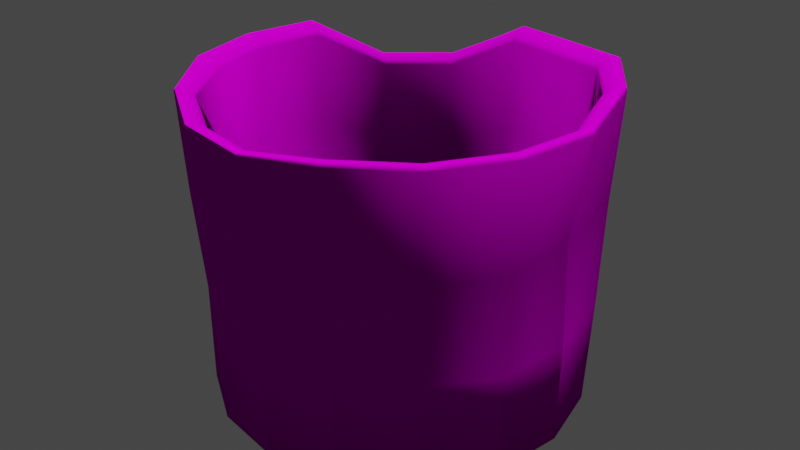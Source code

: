 # Source: Bucket.blend  (saved by Blender 2.90.8; exported with 4.5.12 LTS)
import bpy
from mathutils import Matrix  # noqa: F401  (used for matrix-valued properties, if any)

bpy.ops.wm.read_factory_settings(use_empty=True)
scene = bpy.context.scene
scene.name = 'Scene'

# ---- collections
col_collection = bpy.data.collections.new('Collection'); scene.collection.children.link(col_collection)

# ---- images (referenced by path relative to the original .blend; pixels are not part of the script)
import os
ASSET_DIR = os.environ.get("B2B_ASSET_DIR", "")  # directory of the original .blend (textures are referenced by path, not embedded)
HERE = os.path.dirname(os.path.abspath(__file__))  # packed textures are extracted next to this script under _unpacked/

def load_image(name, relpath, width, height, colorspace="sRGB"):
    """Load a texture the original file referenced (path relative to the .blend, or extracted next to this script)."""
    p = next((c for c in (os.path.join(HERE, relpath), os.path.join(ASSET_DIR, relpath)) if relpath and os.path.exists(c)), "")
    if p:
        img = bpy.data.images.load(p, check_existing=True)
        img.name = name
    else:  # same state as the original file: an image datablock whose file is absent (Cycles renders it pink)
        img = bpy.data.images.new(name, width, height)
        img.source = "FILE"
        img.filepath = "//" + (relpath or name)
    img.colorspace_settings.name = colorspace
    return img
img_albedo_jpg = load_image('albedo.jpg', 'Bucket textures/albedo.jpg', 1024, 1024, 'sRGB')
img_tl3ifdmfa_2k_normal_lod0_jpg = load_image('tl3ifdmfa_2K_Normal_LOD0.jpg', 'tl3ifdmfa_2K_Normal_LOD0.jpg', 1024, 1024, 'sRGB')

# ---- materials (node trees are filled in below, after node groups)
mat_bucket = bpy.data.materials.new('Bucket')
mat_bucket.use_transparent_shadow = False

# ---- material node trees
mat_bucket.use_nodes = True; mat_bucket.node_tree.nodes.clear()
_N = mat_bucket.node_tree.nodes; _L = mat_bucket.node_tree.links
n0 = _N.new('ShaderNodeBsdfPrincipled'); n0.name = 'Principled BSDF'; n0.location = (10, 300)
n0.distribution = 'GGX'
n0.subsurface_method = 'BURLEY'
n0.inputs[3].default_value = 1.45
n0.inputs[13].default_value = 0.0
n0.inputs[27].default_value = (0.0, 0.0, 0.0, 1.0)
n0.inputs[28].default_value = 1.0
n1 = _N.new('ShaderNodeOutputMaterial'); n1.name = 'Material Output'; n1.location = (300, 300)
n2 = _N.new('ShaderNodeTexImage'); n2.name = 'Image Texture'; n2.location = (-280, 275)
n2.image = img_albedo_jpg
n3 = _N.new('ShaderNodeTexImage'); n3.name = 'Image Texture.001'; n3.location = (-772, 37)
n3.image = img_tl3ifdmfa_2k_normal_lod0_jpg
n4 = _N.new('ShaderNodeNormalMap'); n4.name = 'Normal Map'; n4.location = (-429, -34)
n4.inputs[0].default_value = 1.2
_L.new(n0.outputs[0], n1.inputs[0])
_L.new(n2.outputs[0], n0.inputs[0])
_L.new(n3.outputs[0], n4.inputs[1])
_L.new(n4.outputs[0], n0.inputs[5])
n1.is_active_output = True

# ---- world
world_world = bpy.data.worlds.new('World'); scene.world = world_world
world_world.use_nodes = True; world_world.node_tree.nodes.clear()
_N = world_world.node_tree.nodes; _L = world_world.node_tree.links
n0 = _N.new('ShaderNodeOutputWorld'); n0.name = 'World Output'; n0.location = (300, 300)
n1 = _N.new('ShaderNodeBackground'); n1.name = 'Background'; n1.location = (10, 300)
n1.inputs[0].default_value = (0.05088, 0.05088, 0.05088, 1.0)
_L.new(n1.outputs[0], n0.inputs[0])
n0.is_active_output = True
world_world.color = (0.05088, 0.05088, 0.05088)
world_world.use_sun_shadow = False
world_world.sun_shadow_jitter_overblur = 0.0

# ---- meshes
me_circle = bpy.data.meshes.new('Circle')
me_circle.from_pydata([(1.489e-08, 1.299, 0.0), (-0.497, 1.2, 0.0), (-0.9184, 0.9184, 0.0), (-1.2, 0.497, 0.0), (-1.299, -5.886e-08, 0.0), (-1.2, -0.497, 0.0), (-0.9184, -0.9184, 0.0), (-0.497, -1.2, 0.0), (-1.812e-07, -1.299, 0.0), (0.497, -1.2, 0.0), (0.9184, -0.9184, 0.0), (1.208, -0.5003, -0.007989), (1.302, 6.712e-06, -0.003059), (1.2, 0.497, 0.0), (0.9184, 0.9184, 0.0), (0.497, 1.2, 0.0), (-0.4463, 1.077, 0.1137), (8.236e-09, 1.166, 0.1137), (-0.8246, 0.8246, 0.1137), (-1.077, 0.4463, 0.1137), (-1.166, -5.323e-08, 0.1137), (-1.077, -0.4463, 0.1137), (-0.8246, -0.8246, 0.1137), (-0.4463, -1.077, 0.1137), (-1.678e-07, -1.166, 0.1137), (0.4463, -1.077, 0.1137), (0.8246, -0.8246, 0.1137), (1.147, -0.475, 0.04339), (1.2, 6.867e-05, 0.08232), (1.077, 0.4463, 0.1137), (0.8246, 0.8246, 0.1137), (0.4463, 1.077, 0.1137), (-0.5073, 1.237, 1.895), (-0.5098, 1.246, 1.865), (-0.5075, 1.241, 1.881), (2.26e-08, 1.406, 2.146), (2.142e-08, 1.383, 2.17), (2.229e-08, 1.399, 2.163), (-0.9702, 0.9588, 1.87), (-0.9882, 0.9801, 1.857), (-0.9819, 0.9709, 1.864), (-1.268, 0.5245, 2.167), (-1.281, 0.529, 2.14), (-1.279, 0.5288, 2.159), (-1.383, -7.106e-08, 2.17), (-1.406, -7.209e-08, 2.146), (-1.399, -7.183e-08, 2.163), (-1.277, -0.5291, 2.17), (-1.299, -0.538, 2.146), (-1.293, -0.5356, 2.163), (-0.9785, -0.9762, 2.137), (-0.9935, -0.9919, 2.123), (-0.9891, -0.9872, 2.135), (-0.5291, -1.277, 2.114), (-0.5379, -1.299, 2.09), (-0.5355, -1.293, 2.107), (-1.873e-07, -1.383, 2.114), (-1.897e-07, -1.406, 2.09), (-1.89e-07, -1.399, 2.107), (0.5291, -1.277, 2.17), (0.538, -1.299, 2.146), (0.5356, -1.293, 2.163), (0.9776, -0.9776, 2.17), (0.994, -0.994, 2.146), (0.9896, -0.9896, 2.163), (1.277, -0.5291, 2.17), (1.299, -0.538, 2.146), (1.293, -0.5356, 2.163), (1.383, 5.865e-09, 2.17), (1.406, 6.117e-09, 2.146), (1.399, 6.032e-09, 2.163), (1.277, 0.5291, 2.257), (1.299, 0.538, 2.232), (1.293, 0.5356, 2.25), (0.9776, 0.9776, 2.257), (0.994, 0.994, 2.232), (0.9896, 0.9896, 2.249), (0.5291, 1.277, 2.17), (0.538, 1.299, 2.146), (0.5355, 1.293, 2.163), (-0.4994, 1.206, 1.896), (-0.5066, 1.224, 1.908), (2.052e-08, 1.365, 2.17), (1.727e-08, 1.303, 2.145), (1.877e-08, 1.332, 2.163), (-0.9226, 0.9223, 1.883), (-0.9597, 0.9499, 1.876), (-0.9407, 0.9365, 1.888), (-1.204, 0.4985, 2.145), (-1.255, 0.5194, 2.168), (-1.23, 0.5093, 2.163), (-1.303, -6.709e-08, 2.145), (-1.365, -7.02e-08, 2.17), (-1.332, -6.857e-08, 2.163), (-1.204, -0.4986, 2.145), (-1.261, -0.5224, 2.17), (-1.231, -0.5098, 2.163), (-0.9348, -0.9325, 2.115), (-0.9685, -0.9659, 2.134), (-0.9508, -0.9481, 2.126), (-0.4989, -1.204, 2.09), (-0.5224, -1.261, 2.114), (-0.5098, -1.231, 2.107), (-1.795e-07, -1.304, 2.09), (-1.856e-07, -1.365, 2.114), (-1.824e-07, -1.332, 2.107), (0.4987, -1.204, 2.146), (0.5224, -1.261, 2.17), (0.5098, -1.231, 2.163), (0.9215, -0.9215, 2.146), (0.9653, -0.9653, 2.17), (0.942, -0.942, 2.163), (1.204, -0.4987, 2.146), (1.261, -0.5224, 2.17), (1.231, -0.5098, 2.163), (1.303, 5.402e-09, 2.146), (1.365, 5.744e-09, 2.17), (1.332, 5.501e-09, 2.163), (1.203, 0.4984, 2.231), (1.261, 0.5224, 2.257), (1.231, 0.5097, 2.249), (0.9209, 0.9209, 2.231), (0.9653, 0.9653, 2.257), (0.9418, 0.9418, 2.249), (0.4986, 1.204, 2.145), (0.5224, 1.261, 2.17), (0.5098, 1.231, 2.163), (-0.4808, 1.163, 1.835), (-0.4866, 1.177, 1.867), (-0.4827, 1.168, 1.853), (1.579e-08, 1.275, 2.119), (1.495e-08, 1.259, 2.086), (1.523e-08, 1.264, 2.104), (-0.8892, 0.8904, 1.824), (-0.8997, 0.9006, 1.856), (-0.8926, 0.8937, 1.841), (-1.163, 0.4819, 2.086), (-1.178, 0.4879, 2.119), (-1.168, 0.4838, 2.104), (-1.259, -6.476e-08, 2.086), (-1.275, -6.563e-08, 2.119), (-1.264, -6.502e-08, 2.104), (-1.163, -0.4819, 2.086), (-1.178, -0.4878, 2.119), (-1.168, -0.4838, 2.104), (-0.8988, -0.8983, 2.079), (-0.9148, -0.9135, 2.102), (-0.9052, -0.9043, 2.093), (-0.4819, -1.163, 2.03), (-0.4877, -1.177, 2.063), (-0.4838, -1.168, 2.048), (-1.752e-07, -1.259, 2.03), (-1.767e-07, -1.274, 2.063), (-1.757e-07, -1.264, 2.048), (0.4819, -1.163, 2.086), (0.4878, -1.178, 2.119), (0.4838, -1.168, 2.104), (0.8905, -0.8905, 2.086), (0.9013, -0.9013, 2.119), (0.8939, -0.8939, 2.104), (1.163, -0.4819, 2.086), (1.178, -0.4878, 2.119), (1.168, -0.4838, 2.104), (1.259, 5.309e-09, 2.086), (1.275, 5.298e-09, 2.119), (1.264, 5.297e-09, 2.104), (1.164, 0.4819, 2.172), (1.178, 0.488, 2.206), (1.168, 0.4838, 2.19), (0.8905, 0.8905, 2.172), (0.9017, 0.9017, 2.206), (0.894, 0.894, 2.19), (0.4819, 1.163, 2.086), (0.4878, 1.178, 2.119), (0.4838, 1.168, 2.104), (-0.5013, 1.215, 0.6217), (-0.5056, 1.23, 1.243), (-0.9649, 0.9595, 1.238), (-0.9416, 0.9389, 0.6189), (1.746e-08, 1.334, 0.7152), (2.003e-08, 1.37, 1.43), (0.5107, 1.233, 0.7152), (0.5243, 1.266, 1.43), (-1.254, 0.5184, 1.427), (-1.228, 0.5081, 0.7134), (-1.391, -6.768e-08, 1.429), (-1.335, -6.327e-08, 0.7152), (-1.266, -0.5245, 1.431), (-1.241, -0.514, 0.7149), (-0.9645, -0.9645, 1.431), (-0.9203, -0.9204, 0.7169), (-0.5243, -1.266, 1.393), (-0.4975, -1.201, 0.6984), (-1.868e-07, -1.37, 1.393), (-1.84e-07, -1.334, 0.6967), (0.5263, -1.27, 1.43), (0.5129, -1.238, 0.715), (0.9688, -0.9688, 1.431), (0.9109, -0.9109, 0.7176), (1.266, -0.5243, 1.431), (1.233, -0.5107, 0.7153), (1.29, -0.0001012, 1.435), (1.311, 0.0004586, 0.7161), (1.255, 0.5197, 1.489), (1.233, 0.5107, 0.7441), (0.9688, 0.9688, 1.488), (0.9436, 0.9436, 0.7441), (1.271e-08, 1.228, 1.428), (1.047e-08, 1.197, 0.771), (-0.4578, 1.106, 0.6875), (-0.4693, 1.135, 1.261), (-0.8461, 0.8465, 0.6838), (-0.8676, 0.8685, 1.254), (0.47, 1.135, 1.428), (0.4582, 1.106, 0.771), (-1.128, 0.4672, 0.7698), (-1.14, 0.4721, 1.428), (-1.232, -5.707e-08, 0.7694), (-1.3, -6.091e-08, 1.425), (-1.142, -0.4727, 0.7692), (-1.157, -0.4796, 1.427), (-0.8493, -0.8492, 0.7689), (-0.9007, -0.9003, 1.422), (-0.4582, -1.106, 0.7524), (-0.47, -1.135, 1.391), (-1.703e-07, -1.197, 0.7525), (-1.728e-07, -1.228, 1.391), (0.4682, -1.13, 0.7698), (0.4827, -1.165, 1.427), (0.8466, -0.8466, 0.7711), (0.8685, -0.8685, 1.429), (1.152, -0.4773, 0.7242), (1.158, -0.4796, 1.405), (1.215, 0.0008461, 0.7501), (1.222, 0.0001106, 1.419), (1.106, 0.4582, 0.7999), (1.148, 0.4759, 1.486), (0.8466, 0.8466, 0.7999), (0.8685, 0.8685, 1.486), (0.0004213, 0.5145, -0.0004169), (-0.1965, 0.4753, -0.0004169), (-0.3635, 0.3638, -0.0004169), (-0.475, 0.1968, -0.0004169), (-0.5142, -0.0001231, -0.0004169), (-0.475, -0.1971, -0.0004169), (-0.3635, -0.364, -0.0004169), (-0.1965, -0.4756, -0.0004169), (0.0004212, -0.5147, -0.0004169), (0.1974, -0.4756, -0.0004169), (0.3643, -0.364, -0.0004169), (0.479, -0.1984, -0.003582), (0.5163, -0.0001204, -0.001629), (0.4759, 0.1968, -0.0004169), (0.3643, 0.3638, -0.0004169), (0.1974, 0.4753, -0.0004169)], [], [(228, 230, 157, 154), (230, 232, 160, 157), (32, 36, 82), (218, 220, 142, 139), (232, 234, 163, 160), (180, 35, 33, 176), (234, 236, 166, 163), (220, 222, 145, 142), (236, 238, 169, 166), (222, 224, 148, 145), (238, 213, 172, 169), (224, 226, 151, 148), (226, 228, 154, 151), (191, 54, 57, 193), (193, 57, 60, 195), (216, 218, 139, 136), (177, 39, 42, 183), (195, 60, 63, 197), (182, 78, 35, 180), (197, 63, 66, 199), (183, 42, 45, 185), (199, 66, 69, 201), (185, 45, 48, 187), (201, 69, 72, 203), (187, 48, 51, 189), (203, 72, 75, 205), (189, 51, 54, 191), (205, 75, 78, 182), (118, 115, 164, 167), (97, 94, 143, 146), (121, 118, 167, 170), (100, 97, 146, 149), (124, 121, 170, 173), (103, 100, 149, 152), (85, 80, 128, 134), (212, 216, 136, 133), (106, 103, 152, 155), (83, 124, 173, 130), (109, 106, 155, 158), (88, 85, 134, 137), (112, 109, 158, 161), (91, 88, 137, 140), (115, 112, 161, 164), (94, 91, 140, 143), (38, 32, 86), (207, 210, 127, 131), (41, 38, 86, 89), (44, 41, 89, 92), (47, 44, 92, 95), (50, 47, 95, 98), (53, 50, 98, 101), (56, 53, 101, 104), (59, 56, 104, 107), (62, 59, 107, 110), (65, 62, 110, 113), (68, 65, 113, 116), (71, 68, 116, 119), (74, 71, 119, 122), (77, 74, 122, 125), (36, 77, 125, 82), (176, 33, 39, 177), (33, 35, 37, 34), (34, 37, 36, 32), (39, 33, 34, 40), (40, 34, 32, 38), (42, 39, 40, 43), (43, 40, 38, 41), (45, 42, 43, 46), (46, 43, 41, 44), (48, 45, 46, 49), (49, 46, 44, 47), (51, 48, 49, 52), (52, 49, 47, 50), (54, 51, 52, 55), (55, 52, 50, 53), (57, 54, 55, 58), (58, 55, 53, 56), (60, 57, 58, 61), (61, 58, 56, 59), (63, 60, 61, 64), (64, 61, 59, 62), (66, 63, 64, 67), (67, 64, 62, 65), (69, 66, 67, 70), (70, 67, 65, 68), (72, 69, 70, 73), (73, 70, 68, 71), (75, 72, 73, 76), (76, 73, 71, 74), (78, 75, 76, 79), (79, 76, 74, 77), (35, 78, 79, 37), (37, 79, 77, 36), (213, 207, 131, 172), (32, 82, 84, 81), (81, 84, 83, 80), (86, 32, 81, 87), (87, 81, 80, 85), (89, 86, 87, 90), (90, 87, 85, 88), (92, 89, 90, 93), (93, 90, 88, 91), (95, 92, 93, 96), (96, 93, 91, 94), (98, 95, 96, 99), (99, 96, 94, 97), (101, 98, 99, 102), (102, 99, 97, 100), (104, 101, 102, 105), (105, 102, 100, 103), (107, 104, 105, 108), (108, 105, 103, 106), (110, 107, 108, 111), (111, 108, 106, 109), (113, 110, 111, 114), (114, 111, 109, 112), (116, 113, 114, 117), (117, 114, 112, 115), (119, 116, 117, 120), (120, 117, 115, 118), (122, 119, 120, 123), (123, 120, 118, 121), (125, 122, 123, 126), (126, 123, 121, 124), (82, 125, 126, 84), (84, 126, 124, 83), (210, 212, 133, 127), (131, 127, 129, 132), (132, 129, 128, 130), (127, 133, 135, 129), (129, 135, 134, 128), (133, 136, 138, 135), (135, 138, 137, 134), (136, 139, 141, 138), (138, 141, 140, 137), (139, 142, 144, 141), (141, 144, 143, 140), (142, 145, 147, 144), (144, 147, 146, 143), (145, 148, 150, 147), (147, 150, 149, 146), (148, 151, 153, 150), (150, 153, 152, 149), (151, 154, 156, 153), (153, 156, 155, 152), (154, 157, 159, 156), (156, 159, 158, 155), (157, 160, 162, 159), (159, 162, 161, 158), (160, 163, 165, 162), (162, 165, 164, 161), (163, 166, 168, 165), (165, 168, 167, 164), (166, 169, 171, 168), (168, 171, 170, 167), (169, 172, 174, 171), (171, 174, 173, 170), (172, 131, 132, 174), (174, 132, 130, 173), (80, 83, 130, 128), (1, 175, 178, 2), (175, 176, 177, 178), (14, 206, 181, 15), (206, 205, 182, 181), (6, 190, 192, 7), (190, 189, 191, 192), (13, 204, 206, 14), (204, 203, 205, 206), (5, 188, 190, 6), (188, 187, 189, 190), (12, 202, 204, 13), (202, 201, 203, 204), (4, 186, 188, 5), (186, 185, 187, 188), (11, 200, 202, 12), (200, 199, 201, 202), (3, 184, 186, 4), (184, 183, 185, 186), (10, 198, 200, 11), (198, 197, 199, 200), (15, 181, 179, 0), (181, 182, 180, 179), (9, 196, 198, 10), (196, 195, 197, 198), (2, 178, 184, 3), (178, 177, 183, 184), (8, 194, 196, 9), (194, 193, 195, 196), (7, 192, 194, 8), (192, 191, 193, 194), (0, 179, 175, 1), (179, 180, 176, 175), (16, 18, 211, 209), (209, 211, 212, 210), (31, 17, 208, 214), (214, 208, 207, 213), (17, 16, 209, 208), (208, 209, 210, 207), (18, 19, 215, 211), (211, 215, 216, 212), (19, 20, 217, 215), (215, 217, 218, 216), (24, 25, 227, 225), (225, 227, 228, 226), (23, 24, 225, 223), (223, 225, 226, 224), (30, 31, 214, 237), (237, 214, 213, 238), (22, 23, 223, 221), (221, 223, 224, 222), (29, 30, 237, 235), (235, 237, 238, 236), (21, 22, 221, 219), (219, 221, 222, 220), (28, 29, 235, 233), (233, 235, 236, 234), (27, 28, 233, 231), (231, 233, 234, 232), (20, 21, 219, 217), (217, 219, 220, 218), (26, 27, 231, 229), (229, 231, 232, 230), (25, 26, 229, 227), (227, 229, 230, 228), (12, 13, 252, 251), (5, 6, 245, 244), (13, 14, 253, 252), (6, 7, 246, 245), (14, 15, 254, 253), (7, 8, 247, 246), (0, 1, 240, 239), (15, 0, 239, 254), (8, 9, 248, 247), (1, 2, 241, 240), (9, 10, 249, 248), (2, 3, 242, 241), (10, 11, 250, 249), (3, 4, 243, 242), (11, 12, 251, 250), (4, 5, 244, 243), (246, 254, 239, 245), (247, 253, 254, 246), (248, 252, 253, 247), (249, 251, 252, 248), (250, 251, 249), (240, 244, 245, 239), (241, 243, 244, 240), (242, 243, 241)])
me_circle.polygons.foreach_set('use_smooth', [True] * 248)
_uv = me_circle.uv_layers.new(name='UVMap')
_uv.uv.foreach_set('vector', [0.391, 0.8167, 0.4143, 0.8404, 0.395, 0.8699, 0.3618, 0.8365, 0.4143, 0.8404, 0.445, 0.8533, 0.4385, 0.8879, 0.395, 0.8699, 0.591, 0.6873, 0.6111, 0.7358, 0.6094, 0.7361, 0.4456, 0.6856, 0.4149, 0.6983, 0.3949, 0.6693, 0.4383, 0.6512, 0.445, 0.8533, 0.4783, 0.8534, 0.4856, 0.8879, 0.4385, 0.8879, 0.483, 0.1038, 0.4867, 0.02302, 0.5132, 0.02739, 0.5088, 0.1079, 0.4783, 0.8534, 0.5091, 0.8408, 0.5291, 0.8699, 0.4856, 0.8879, 0.4149, 0.6983, 0.3914, 0.7219, 0.3618, 0.7027, 0.3949, 0.6693, 0.5091, 0.8408, 0.5328, 0.8173, 0.5624, 0.8365, 0.5291, 0.8699, 0.3914, 0.7219, 0.3788, 0.7526, 0.344, 0.746, 0.3618, 0.7027, 0.5328, 0.8173, 0.5457, 0.7864, 0.5804, 0.7929, 0.5624, 0.8365, 0.3788, 0.7526, 0.3785, 0.7859, 0.344, 0.793, 0.344, 0.746, 0.3785, 0.7859, 0.391, 0.8167, 0.3618, 0.8365, 0.344, 0.793, 0.7336, 0.1655, 0.7487, 0.08227, 0.7855, 0.1, 0.7694, 0.1829, 0.7694, 0.1829, 0.7855, 0.1, 0.8134, 0.1149, 0.7966, 0.1974, 0.4789, 0.6856, 0.4456, 0.6856, 0.4383, 0.6512, 0.4854, 0.651, 0.2195, 0.1186, 0.2229, 0.04103, 0.2652, 0.033, 0.2607, 0.1109, 0.5247, 0.1094, 0.534, 0.02784, 0.5739, 0.0338, 0.5636, 0.1152, 0.4491, 0.1003, 0.4519, 0.01948, 0.4867, 0.02303, 0.483, 0.1038, 0.5636, 0.1152, 0.5739, 0.0338, 0.6169, 0.04159, 0.6055, 0.1228, 0.2607, 0.1109, 0.2652, 0.033, 0.3042, 0.02706, 0.2987, 0.1051, 0.6055, 0.1228, 0.6169, 0.04159, 0.6565, 0.05002, 0.6441, 0.131, 0.2987, 0.1051, 0.3042, 0.02706, 0.334, 0.02379, 0.3277, 0.1019, 0.3525, 0.09727, 0.3528, 0.01635, 0.3795, 0.01577, 0.3785, 0.09674, 0.6583, 0.1332, 0.6715, 0.04909, 0.7087, 0.06433, 0.6946, 0.1481, 0.3785, 0.09674, 0.3795, 0.01577, 0.4143, 0.01687, 0.4124, 0.09781, 0.6946, 0.1481, 0.7087, 0.06433, 0.7487, 0.08227, 0.7336, 0.1655, 0.4124, 0.09781, 0.4143, 0.01687, 0.4519, 0.01948, 0.4491, 0.1003, 0.5328, 0.8754, 0.4869, 0.8945, 0.4862, 0.8908, 0.5308, 0.8724, 0.3563, 0.699, 0.3912, 0.6638, 0.3932, 0.6669, 0.3594, 0.7011, 0.5679, 0.8402, 0.5328, 0.8754, 0.5308, 0.8724, 0.5649, 0.8382, 0.3373, 0.7447, 0.3563, 0.699, 0.3594, 0.7011, 0.3411, 0.7455, 0.587, 0.7943, 0.5679, 0.8402, 0.5649, 0.8382, 0.5833, 0.7935, 0.3373, 0.7943, 0.3373, 0.7447, 0.3411, 0.7455, 0.3411, 0.7936, 0.5328, 0.6632, 0.5681, 0.6984, 0.5647, 0.7007, 0.5305, 0.6666, 0.5096, 0.6986, 0.4789, 0.6856, 0.4854, 0.651, 0.5289, 0.6691, 0.3562, 0.8402, 0.3373, 0.7943, 0.3411, 0.7936, 0.3594, 0.8381, 0.587, 0.7445, 0.587, 0.7943, 0.5833, 0.7935, 0.5833, 0.7452, 0.3913, 0.8755, 0.3562, 0.8402, 0.3594, 0.8381, 0.3934, 0.8723, 0.4867, 0.6444, 0.5328, 0.6632, 0.5305, 0.6666, 0.486, 0.6481, 0.4372, 0.8945, 0.3913, 0.8755, 0.3934, 0.8723, 0.438, 0.8908, 0.437, 0.6446, 0.4867, 0.6444, 0.486, 0.6481, 0.4377, 0.6482, 0.4869, 0.8945, 0.4372, 0.8945, 0.438, 0.8908, 0.4862, 0.8908, 0.3912, 0.6638, 0.437, 0.6446, 0.4377, 0.6482, 0.3932, 0.6669, 0.5539, 0.6502, 0.5896, 0.6882, 0.5529, 0.6516, 0.5458, 0.7531, 0.5331, 0.7222, 0.5622, 0.7023, 0.5804, 0.7458, 0.5053, 0.63, 0.5539, 0.6502, 0.5529, 0.6516, 0.505, 0.6317, 0.4528, 0.63, 0.5053, 0.63, 0.505, 0.6317, 0.4532, 0.6317, 0.4043, 0.6501, 0.4528, 0.63, 0.4532, 0.6317, 0.4052, 0.6516, 0.3672, 0.6873, 0.4043, 0.6501, 0.4052, 0.6516, 0.3686, 0.6882, 0.3471, 0.7358, 0.3672, 0.6873, 0.3686, 0.6882, 0.3487, 0.7361, 0.3471, 0.7883, 0.3471, 0.7358, 0.3487, 0.7361, 0.3487, 0.788, 0.3672, 0.8369, 0.3471, 0.7883, 0.3487, 0.788, 0.3686, 0.8359, 0.4043, 0.874, 0.3672, 0.8369, 0.3686, 0.8359, 0.4052, 0.8726, 0.4528, 0.8941, 0.4043, 0.874, 0.4052, 0.8726, 0.4532, 0.8924, 0.5053, 0.8941, 0.4528, 0.8941, 0.4532, 0.8924, 0.505, 0.8924, 0.5539, 0.874, 0.5053, 0.8941, 0.505, 0.8924, 0.5529, 0.8726, 0.591, 0.8369, 0.5539, 0.874, 0.5529, 0.8726, 0.5896, 0.8359, 0.6111, 0.7883, 0.591, 0.8369, 0.5896, 0.8359, 0.6094, 0.788, 0.6111, 0.7358, 0.6111, 0.7883, 0.6094, 0.788, 0.6094, 0.7361, 0.1814, 0.1267, 0.1838, 0.04928, 0.2229, 0.04103, 0.2195, 0.1186, 0.5132, 0.02739, 0.4867, 0.02302, 0.487, 0.0203, 0.5134, 0.0243, 0.593, 0.686, 0.6133, 0.735, 0.6111, 0.7358, 0.591, 0.6873, 0.2229, 0.04103, 0.1838, 0.04928, 0.184, 0.04628, 0.223, 0.03805, 0.5553, 0.6483, 0.5929, 0.6859, 0.591, 0.6873, 0.5539, 0.6502, 0.2652, 0.033, 0.2229, 0.04103, 0.2231, 0.03803, 0.2651, 0.03039, 0.5062, 0.6279, 0.5552, 0.6482, 0.5539, 0.6502, 0.5053, 0.63, 0.3042, 0.02706, 0.2652, 0.033, 0.2655, 0.03032, 0.3043, 0.02442, 0.4525, 0.6277, 0.5057, 0.6277, 0.5053, 0.63, 0.4528, 0.63, 0.334, 0.02379, 0.3042, 0.02706, 0.3045, 0.0244, 0.3341, 0.02115, 0.4031, 0.6481, 0.4522, 0.6278, 0.4528, 0.63, 0.4043, 0.6501, 0.7087, 0.06433, 0.6715, 0.04909, 0.6721, 0.04628, 0.7091, 0.06146, 0.3653, 0.6859, 0.4029, 0.6483, 0.4043, 0.6501, 0.3672, 0.6873, 0.7487, 0.08227, 0.7087, 0.06433, 0.7094, 0.06157, 0.7492, 0.07937, 0.3448, 0.7353, 0.3651, 0.6862, 0.3672, 0.6873, 0.3471, 0.7358, 0.7855, 0.1, 0.7487, 0.08227, 0.7494, 0.07944, 0.7859, 0.09713, 0.3447, 0.7887, 0.3447, 0.7355, 0.3471, 0.7358, 0.3471, 0.7883, 0.8134, 0.1149, 0.7855, 0.1, 0.7861, 0.0972, 0.8139, 0.1121, 0.3651, 0.838, 0.3448, 0.7889, 0.3471, 0.7883, 0.3672, 0.8369, 0.5739, 0.0338, 0.534, 0.02784, 0.5344, 0.0251, 0.5741, 0.03105, 0.4029, 0.8759, 0.3653, 0.8383, 0.3672, 0.8369, 0.4043, 0.874, 0.6169, 0.04159, 0.5739, 0.0338, 0.5744, 0.03108, 0.6172, 0.03883, 0.4522, 0.8964, 0.4031, 0.876, 0.4043, 0.874, 0.4528, 0.8941, 0.6565, 0.05002, 0.6169, 0.04159, 0.6174, 0.03888, 0.6568, 0.04726, 0.5057, 0.8964, 0.4525, 0.8964, 0.4528, 0.8941, 0.5053, 0.8941, 0.3795, 0.01577, 0.3528, 0.01635, 0.3529, 0.01362, 0.3794, 0.01313, 0.555, 0.8761, 0.5058, 0.8964, 0.5053, 0.8941, 0.5539, 0.874, 0.4143, 0.01687, 0.3795, 0.01577, 0.3796, 0.01314, 0.4143, 0.01422, 0.5929, 0.8383, 0.5553, 0.8759, 0.5539, 0.874, 0.591, 0.8369, 0.4519, 0.01948, 0.4143, 0.01687, 0.4145, 0.01424, 0.452, 0.01673, 0.6134, 0.7888, 0.5931, 0.838, 0.591, 0.8369, 0.6111, 0.7883, 0.4867, 0.02303, 0.4519, 0.01948, 0.4521, 0.01674, 0.4867, 0.02026, 0.6134, 0.7355, 0.6134, 0.7887, 0.6111, 0.7883, 0.6111, 0.7358, 0.5457, 0.7864, 0.5458, 0.7531, 0.5804, 0.7458, 0.5804, 0.7929, 0.5896, 0.6882, 0.6094, 0.7361, 0.6059, 0.7366, 0.5867, 0.6902, 0.5708, 0.6966, 0.5903, 0.7436, 0.587, 0.7445, 0.5681, 0.6984, 0.5529, 0.6516, 0.5896, 0.6882, 0.5867, 0.6902, 0.551, 0.6545, 0.5346, 0.6605, 0.5708, 0.6966, 0.5681, 0.6984, 0.5328, 0.6632, 0.505, 0.6317, 0.5529, 0.6516, 0.551, 0.6545, 0.5046, 0.6352, 0.4876, 0.6411, 0.5346, 0.6605, 0.5328, 0.6632, 0.4867, 0.6444, 0.4532, 0.6317, 0.505, 0.6317, 0.5043, 0.6351, 0.4538, 0.6351, 0.4363, 0.6412, 0.4874, 0.641, 0.4867, 0.6444, 0.437, 0.6446, 0.4052, 0.6516, 0.4532, 0.6317, 0.4538, 0.6351, 0.4072, 0.6545, 0.3892, 0.6609, 0.4363, 0.6412, 0.437, 0.6446, 0.3912, 0.6638, 0.3686, 0.6882, 0.4052, 0.6516, 0.4072, 0.6545, 0.3715, 0.6902, 0.3534, 0.6971, 0.3892, 0.6609, 0.3912, 0.6638, 0.3563, 0.699, 0.3487, 0.7361, 0.3686, 0.6882, 0.3715, 0.6902, 0.3521, 0.7368, 0.334, 0.744, 0.3534, 0.6971, 0.3563, 0.699, 0.3373, 0.7447, 0.3487, 0.788, 0.3487, 0.7361, 0.3521, 0.7368, 0.3521, 0.7873, 0.334, 0.7949, 0.334, 0.744, 0.3373, 0.7447, 0.3373, 0.7943, 0.3686, 0.8359, 0.3487, 0.788, 0.3521, 0.7873, 0.3715, 0.834, 0.3533, 0.8421, 0.334, 0.7949, 0.3373, 0.7943, 0.3562, 0.8402, 0.4052, 0.8726, 0.3686, 0.8359, 0.3715, 0.834, 0.4072, 0.8697, 0.3893, 0.8783, 0.3533, 0.8421, 0.3562, 0.8402, 0.3913, 0.8755, 0.4532, 0.8924, 0.4052, 0.8726, 0.4072, 0.8697, 0.4538, 0.889, 0.4365, 0.8979, 0.3893, 0.8783, 0.3913, 0.8755, 0.4372, 0.8945, 0.505, 0.8924, 0.4532, 0.8924, 0.4538, 0.889, 0.5043, 0.889, 0.4876, 0.8979, 0.4365, 0.8979, 0.4372, 0.8945, 0.4869, 0.8945, 0.5529, 0.8726, 0.505, 0.8924, 0.5043, 0.889, 0.5509, 0.8697, 0.5347, 0.8784, 0.4876, 0.8979, 0.4869, 0.8945, 0.5328, 0.8754, 0.5896, 0.8359, 0.5529, 0.8726, 0.551, 0.8697, 0.5867, 0.834, 0.5709, 0.8422, 0.5347, 0.8783, 0.5328, 0.8754, 0.5679, 0.8402, 0.6094, 0.788, 0.5896, 0.8359, 0.5867, 0.8339, 0.606, 0.7873, 0.5904, 0.795, 0.5709, 0.8421, 0.5679, 0.8402, 0.587, 0.7943, 0.6094, 0.7361, 0.6094, 0.788, 0.606, 0.7873, 0.606, 0.7368, 0.5904, 0.7438, 0.5904, 0.795, 0.587, 0.7943, 0.587, 0.7445, 0.5331, 0.7222, 0.5096, 0.6986, 0.5289, 0.6691, 0.5622, 0.7023, 0.5804, 0.7458, 0.5622, 0.7023, 0.5632, 0.7017, 0.5814, 0.7456, 0.5814, 0.7456, 0.5632, 0.7017, 0.5647, 0.7007, 0.5833, 0.7452, 0.5622, 0.7023, 0.5289, 0.6691, 0.5295, 0.6681, 0.5632, 0.7017, 0.5632, 0.7017, 0.5295, 0.6681, 0.5305, 0.6666, 0.5647, 0.7007, 0.5289, 0.6691, 0.4854, 0.651, 0.4856, 0.65, 0.5295, 0.6681, 0.5295, 0.6681, 0.4856, 0.65, 0.486, 0.6481, 0.5305, 0.6666, 0.4854, 0.651, 0.4383, 0.6512, 0.4381, 0.6501, 0.4856, 0.65, 0.4856, 0.65, 0.4381, 0.6501, 0.4377, 0.6482, 0.486, 0.6481, 0.4383, 0.6512, 0.3949, 0.6693, 0.3943, 0.6685, 0.4381, 0.6501, 0.4381, 0.6501, 0.3943, 0.6685, 0.3932, 0.6669, 0.4377, 0.6482, 0.3949, 0.6693, 0.3618, 0.7027, 0.3609, 0.7021, 0.3943, 0.6685, 0.3943, 0.6685, 0.3609, 0.7021, 0.3594, 0.7011, 0.3932, 0.6669, 0.3618, 0.7027, 0.344, 0.746, 0.3429, 0.7458, 0.3609, 0.7021, 0.3609, 0.7021, 0.3429, 0.7458, 0.3411, 0.7455, 0.3594, 0.7011, 0.344, 0.746, 0.344, 0.793, 0.3429, 0.7932, 0.3429, 0.7458, 0.3429, 0.7458, 0.3429, 0.7932, 0.3411, 0.7936, 0.3411, 0.7455, 0.344, 0.793, 0.3618, 0.8365, 0.361, 0.8371, 0.3429, 0.7932, 0.3429, 0.7932, 0.361, 0.8371, 0.3594, 0.8381, 0.3411, 0.7936, 0.3618, 0.8365, 0.395, 0.8699, 0.3945, 0.8707, 0.361, 0.8371, 0.361, 0.8371, 0.3945, 0.8707, 0.3934, 0.8723, 0.3594, 0.8381, 0.395, 0.8699, 0.4385, 0.8879, 0.4383, 0.889, 0.3945, 0.8707, 0.3945, 0.8707, 0.4383, 0.889, 0.438, 0.8908, 0.3934, 0.8723, 0.4385, 0.8879, 0.4856, 0.8879, 0.4858, 0.8889, 0.4383, 0.889, 0.4383, 0.889, 0.4858, 0.8889, 0.4862, 0.8908, 0.438, 0.8908, 0.4856, 0.8879, 0.5291, 0.8699, 0.5297, 0.8707, 0.4858, 0.8889, 0.4858, 0.8889, 0.5297, 0.8707, 0.5308, 0.8724, 0.4862, 0.8908, 0.5291, 0.8699, 0.5624, 0.8365, 0.5633, 0.8371, 0.5297, 0.8707, 0.5297, 0.8707, 0.5633, 0.8371, 0.5649, 0.8382, 0.5308, 0.8724, 0.5624, 0.8365, 0.5804, 0.7929, 0.5814, 0.7931, 0.5633, 0.8371, 0.5633, 0.8371, 0.5814, 0.7931, 0.5833, 0.7935, 0.5649, 0.8382, 0.5804, 0.7929, 0.5804, 0.7458, 0.5814, 0.7456, 0.5814, 0.7931, 0.5814, 0.7931, 0.5814, 0.7456, 0.5833, 0.7452, 0.5833, 0.7935, 0.5681, 0.6984, 0.587, 0.7445, 0.5833, 0.7452, 0.5647, 0.7007, 0.1765, 0.2815, 0.179, 0.2041, 0.2161, 0.1963, 0.2127, 0.2739, 0.179, 0.2041, 0.1814, 0.1267, 0.2195, 0.1186, 0.2161, 0.1963, 0.4087, 0.2597, 0.4106, 0.1787, 0.4463, 0.1812, 0.4434, 0.262, 0.4106, 0.1787, 0.4124, 0.09781, 0.4491, 0.1003, 0.4463, 0.1812, 0.6663, 0.3156, 0.6804, 0.2318, 0.7184, 0.2488, 0.7033, 0.3321, 0.6804, 0.2318, 0.6946, 0.1481, 0.7336, 0.1655, 0.7184, 0.2488, 0.3765, 0.2587, 0.3775, 0.1777, 0.4106, 0.1787, 0.4087, 0.2597, 0.3775, 0.1777, 0.3785, 0.09674, 0.4124, 0.09781, 0.4106, 0.1787, 0.6319, 0.3015, 0.6451, 0.2174, 0.6804, 0.2318, 0.6663, 0.3156, 0.6451, 0.2174, 0.6583, 0.1332, 0.6946, 0.1481, 0.6804, 0.2318, 0.3519, 0.2591, 0.3522, 0.1782, 0.3775, 0.1777, 0.3765, 0.2587, 0.3522, 0.1782, 0.3525, 0.09727, 0.3785, 0.09674, 0.3775, 0.1777, 0.2877, 0.2613, 0.2932, 0.1832, 0.3215, 0.1801, 0.3152, 0.2583, 0.2932, 0.1832, 0.2987, 0.1051, 0.3277, 0.1019, 0.3215, 0.1801, 0.5828, 0.2852, 0.5942, 0.204, 0.6317, 0.212, 0.6194, 0.293, 0.5942, 0.204, 0.6055, 0.1228, 0.6441, 0.131, 0.6317, 0.212, 0.2517, 0.2668, 0.2562, 0.1888, 0.2932, 0.1832, 0.2877, 0.2613, 0.2562, 0.1888, 0.2607, 0.1109, 0.2987, 0.1051, 0.2932, 0.1832, 0.5431, 0.278, 0.5534, 0.1966, 0.5942, 0.204, 0.5828, 0.2852, 0.5534, 0.1966, 0.5636, 0.1152, 0.6055, 0.1228, 0.5942, 0.204, 0.4434, 0.262, 0.4463, 0.1812, 0.4793, 0.1845, 0.4755, 0.2653, 0.4463, 0.1812, 0.4491, 0.1003, 0.483, 0.1038, 0.4793, 0.1845, 0.5062, 0.2725, 0.5155, 0.1909, 0.5534, 0.1966, 0.5431, 0.278, 0.5155, 0.1909, 0.5247, 0.1094, 0.5636, 0.1152, 0.5534, 0.1966, 0.2127, 0.2739, 0.2161, 0.1963, 0.2562, 0.1888, 0.2517, 0.2668, 0.2161, 0.1963, 0.2195, 0.1186, 0.2607, 0.1109, 0.2562, 0.1888, 0.7372, 0.3485, 0.7533, 0.2657, 0.7798, 0.2799, 0.763, 0.3623, 0.7533, 0.2657, 0.7694, 0.1829, 0.7966, 0.1974, 0.7798, 0.2799, 0.7033, 0.3321, 0.7184, 0.2488, 0.7533, 0.2657, 0.7372, 0.3485, 0.7184, 0.2488, 0.7336, 0.1655, 0.7694, 0.1829, 0.7533, 0.2657, 0.4755, 0.2653, 0.4793, 0.1845, 0.5044, 0.1884, 0.5001, 0.269, 0.4793, 0.1845, 0.483, 0.1038, 0.5088, 0.1079, 0.5044, 0.1884, 0.4749, 0.762, 0.4711, 0.7575, 0.4904, 0.728, 0.504, 0.7421, 0.504, 0.7421, 0.4904, 0.728, 0.5096, 0.6986, 0.5331, 0.7222, 0.4763, 0.7734, 0.4768, 0.7676, 0.5113, 0.7603, 0.511, 0.7799, 0.511, 0.7799, 0.5113, 0.7603, 0.5458, 0.7531, 0.5457, 0.7864, 0.4768, 0.7676, 0.4749, 0.762, 0.504, 0.7421, 0.5113, 0.7603, 0.5113, 0.7603, 0.504, 0.7421, 0.5331, 0.7222, 0.5458, 0.7531, 0.4711, 0.7575, 0.466, 0.7549, 0.4725, 0.7202, 0.4904, 0.728, 0.4904, 0.728, 0.4725, 0.7202, 0.4789, 0.6856, 0.5096, 0.6986, 0.466, 0.7549, 0.4603, 0.7544, 0.453, 0.72, 0.4725, 0.7202, 0.4725, 0.7202, 0.453, 0.72, 0.4456, 0.6856, 0.4789, 0.6856, 0.4476, 0.7715, 0.4493, 0.7771, 0.4201, 0.7969, 0.4131, 0.7787, 0.4131, 0.7787, 0.4201, 0.7969, 0.391, 0.8167, 0.3785, 0.7859, 0.4483, 0.7656, 0.4476, 0.7715, 0.4131, 0.7787, 0.4135, 0.7591, 0.4135, 0.7591, 0.4131, 0.7787, 0.3785, 0.7859, 0.3788, 0.7526, 0.4736, 0.7787, 0.4763, 0.7734, 0.511, 0.7799, 0.5032, 0.798, 0.5032, 0.798, 0.511, 0.7799, 0.5457, 0.7864, 0.5328, 0.8173, 0.4507, 0.7602, 0.4483, 0.7656, 0.4135, 0.7591, 0.4211, 0.741, 0.4211, 0.741, 0.4135, 0.7591, 0.3788, 0.7526, 0.3914, 0.7219, 0.4692, 0.7826, 0.4736, 0.7787, 0.5032, 0.798, 0.4892, 0.8117, 0.4892, 0.8117, 0.5032, 0.798, 0.5328, 0.8173, 0.5091, 0.8408, 0.4549, 0.7563, 0.4507, 0.7602, 0.4211, 0.741, 0.4349, 0.7273, 0.4349, 0.7273, 0.4211, 0.741, 0.3914, 0.7219, 0.4149, 0.6983, 0.4636, 0.7844, 0.4692, 0.7826, 0.4892, 0.8117, 0.4709, 0.8189, 0.4709, 0.8189, 0.4892, 0.8117, 0.5091, 0.8408, 0.4783, 0.8534, 0.4579, 0.7841, 0.4636, 0.7844, 0.4709, 0.8189, 0.4515, 0.8187, 0.4515, 0.8187, 0.4709, 0.8189, 0.4783, 0.8534, 0.445, 0.8533, 0.4603, 0.7544, 0.4549, 0.7563, 0.4349, 0.7273, 0.453, 0.72, 0.453, 0.72, 0.4349, 0.7273, 0.4149, 0.6983, 0.4456, 0.6856, 0.4529, 0.7816, 0.4579, 0.7841, 0.4515, 0.8187, 0.4336, 0.811, 0.4336, 0.811, 0.4515, 0.8187, 0.445, 0.8533, 0.4143, 0.8404, 0.4493, 0.7771, 0.4529, 0.7816, 0.4336, 0.811, 0.4201, 0.7969, 0.4201, 0.7969, 0.4336, 0.811, 0.4143, 0.8404, 0.391, 0.8167, 0.6221, 0.7732, 0.6102, 0.8315, 0.5252, 0.7963, 0.53, 0.7732, 0.3287, 0.7149, 0.3617, 0.6655, 0.4268, 0.7305, 0.4137, 0.7501, 0.6102, 0.8315, 0.5771, 0.8809, 0.5121, 0.8159, 0.5252, 0.7963, 0.3617, 0.6655, 0.4111, 0.6325, 0.4464, 0.7174, 0.4268, 0.7305, 0.5771, 0.8809, 0.5277, 0.914, 0.4926, 0.829, 0.5121, 0.8159, 0.4111, 0.6325, 0.4694, 0.6209, 0.4695, 0.7128, 0.4464, 0.7174, 0.4694, 0.9256, 0.4111, 0.914, 0.4464, 0.829, 0.4695, 0.8336, 0.5277, 0.914, 0.4694, 0.9256, 0.4695, 0.8336, 0.4926, 0.829, 0.4694, 0.6209, 0.5277, 0.6325, 0.4926, 0.7174, 0.4695, 0.7128, 0.4111, 0.914, 0.3617, 0.8809, 0.4268, 0.8159, 0.4464, 0.829, 0.5277, 0.6325, 0.5771, 0.6655, 0.5121, 0.7305, 0.4926, 0.7174, 0.3617, 0.8809, 0.3287, 0.8315, 0.4137, 0.7963, 0.4268, 0.8159, 0.5771, 0.6655, 0.6111, 0.7145, 0.5256, 0.75, 0.5121, 0.7305, 0.3287, 0.8315, 0.3171, 0.7732, 0.4091, 0.7732, 0.4137, 0.7963, 0.6111, 0.7145, 0.6221, 0.7732, 0.53, 0.7732, 0.5256, 0.75, 0.3171, 0.7732, 0.3287, 0.7149, 0.4137, 0.7501, 0.4091, 0.7732, 0.4464, 0.7174, 0.4926, 0.829, 0.4695, 0.8336, 0.4268, 0.7305, 0.4695, 0.7128, 0.5121, 0.8159, 0.4926, 0.829, 0.4464, 0.7174, 0.4926, 0.7174, 0.5252, 0.7963, 0.5121, 0.8159, 0.4695, 0.7128, 0.5121, 0.7305, 0.53, 0.7732, 0.5252, 0.7963, 0.4926, 0.7174, 0.5256, 0.75, 0.53, 0.7732, 0.5121, 0.7305, 0.4464, 0.829, 0.4137, 0.7501, 0.4268, 0.7305, 0.4695, 0.8336, 0.4268, 0.8159, 0.4091, 0.7732, 0.4137, 0.7501, 0.4464, 0.829, 0.4137, 0.7963, 0.4091, 0.7732, 0.4268, 0.8159])
me_circle.materials.append(mat_bucket)
me_circle.use_remesh_fix_poles = True
me_circle.use_remesh_preserve_attributes = False
me_circle.use_mirror_vertex_groups = False
me_circle.update()

# ---- objects
ob_circle = bpy.data.objects.new('Circle', me_circle)

# ---- transforms, parenting, visibility, modifiers, constraints
ob_circle.location = (0.0, 0.0, 0.0)
ob_circle.lineart.crease_threshold = 0.0

# ---- collection membership
col_collection.objects.link(ob_circle)

# ---- scene / render settings (as saved in the file)
scene.frame_start = 1; scene.frame_end = 250; scene.frame_set(1)
scene.render.engine = 'BLENDER_EEVEE_NEXT'
scene.cycles.use_denoising = False
scene.cycles.samples = 128
scene.cycles.sampling_pattern = 'TABULATED_SOBOL'
scene.cycles.use_adaptive_sampling = False
scene.cycles.use_light_tree = False
scene.view_settings.view_transform = 'Filmic'
bpy.context.view_layer.update()

# ---- added for rendering (the .blend has no active camera and no usable light): camera, sun
cam_auto = bpy.data.cameras.new('AutoCamera')
cam_auto.lens = 50.0
cam_auto.sensor_width = 36.0
cam_auto.clip_end = 1000.0
ob_auto_camera = bpy.data.objects.new('AutoCamera', cam_auto)
scene.collection.objects.link(ob_auto_camera)
ob_auto_camera.location = (4.23359, -5.08029, 4.51118)
ob_auto_camera.rotation_euler = (1.09748, -7.21219e-08, 0.694738)
scene.camera = ob_auto_camera
light_auto_sun = bpy.data.lights.new('AutoSun', 'SUN')
light_auto_sun.energy = 3.0
light_auto_sun.angle = 0.0523599
ob_auto_sun = bpy.data.objects.new('AutoSun', light_auto_sun)
scene.collection.objects.link(ob_auto_sun)
ob_auto_sun.rotation_euler = (0.872665, 0.174533, 0.523599)
bpy.context.view_layer.update()
